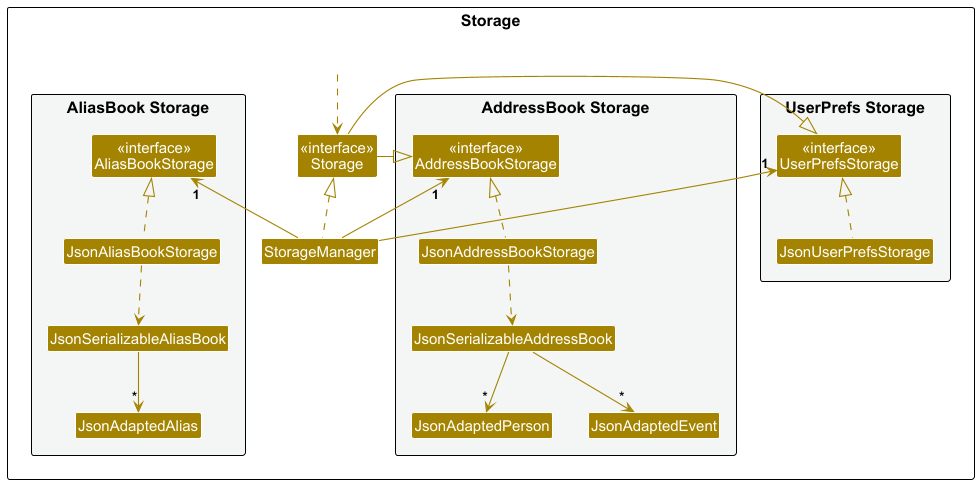

The diagram above was rendered by PlantUML. Its source (embedded in the PNG):
@startuml
!include style.puml
skinparam arrowThickness 1.1
skinparam arrowColor STORAGE_COLOR
skinparam classBackgroundColor STORAGE_COLOR

package Storage as StoragePackage {

package "UserPrefs Storage" #F4F6F6{
Class "<<interface>>\nUserPrefsStorage" as UserPrefsStorage
Class JsonUserPrefsStorage
}

Class "<<interface>>\nStorage" as Storage
Class StorageManager

package "AddressBook Storage" #F4F6F6{
Class "<<interface>>\nAddressBookStorage" as AddressBookStorage
Class JsonAddressBookStorage
Class JsonSerializableAddressBook
Class JsonAdaptedPerson
Class JsonAdaptedEvent
}

package "AliasBook Storage" #F4F6F6{
Class "<<interface>>\nAliasBookStorage" as AliasBookStorage
Class JsonAliasBookStorage
Class JsonSerializableAliasBook
Class JsonAdaptedAlias
}

Class HiddenOutside #FFFFFF
HiddenOutside ..> Storage

StorageManager .up.|> Storage
StorageManager -up-> "1" UserPrefsStorage
StorageManager -up-> "1" AddressBookStorage
StorageManager -up-> "1" AliasBookStorage

Storage -left-|> UserPrefsStorage
Storage -right-|> AddressBookStorage

JsonUserPrefsStorage .up.|> UserPrefsStorage
JsonAddressBookStorage .up.|> AddressBookStorage
JsonAddressBookStorage ..> JsonSerializableAddressBook
JsonSerializableAddressBook --> "*" JsonAdaptedPerson
JsonSerializableAddressBook --> "*" JsonAdaptedEvent
JsonAliasBookStorage .up.|> AliasBookStorage
JsonAliasBookStorage ..> JsonSerializableAliasBook
JsonSerializableAliasBook --> "*" JsonAdaptedAlias

@enduml